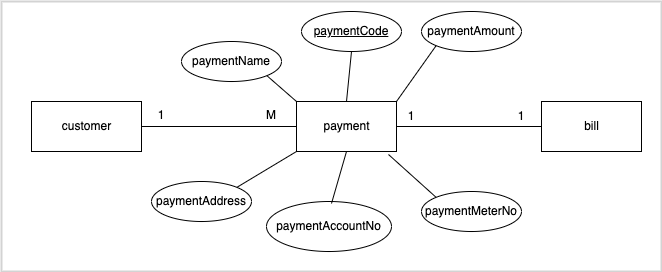

The diagram above was exported from draw.io. Its source (the exported page's mxGraphModel, read from the mxfile embedded in the PNG):
<mxGraphModel dx="1426" dy="794" grid="1" gridSize="10" guides="1" tooltips="1" connect="1" arrows="1" fold="1" page="1" pageScale="1" pageWidth="827" pageHeight="1169" math="0" shadow="0">
  <root>
    <mxCell id="0" />
    <mxCell id="1" parent="0" />
    <mxCell id="JYAN52CCmATiIniZxwx0-1" value="payment" style="html=1;dashed=0;whitespace=wrap;" vertex="1" parent="1">
      <mxGeometry x="475" y="270" width="100" height="50" as="geometry" />
    </mxCell>
    <mxCell id="JYAN52CCmATiIniZxwx0-2" value="1" style="text;html=1;strokeColor=none;fillColor=none;align=center;verticalAlign=middle;whiteSpace=wrap;rounded=0;" vertex="1" parent="1">
      <mxGeometry x="560" y="270" width="60" height="30" as="geometry" />
    </mxCell>
    <mxCell id="JYAN52CCmATiIniZxwx0-3" value="M" style="text;html=1;strokeColor=none;fillColor=none;align=center;verticalAlign=middle;whiteSpace=wrap;rounded=0;" vertex="1" parent="1">
      <mxGeometry x="420" y="269" width="60" height="30" as="geometry" />
    </mxCell>
    <mxCell id="JYAN52CCmATiIniZxwx0-4" value="&lt;span&gt;paymentAmount&lt;/span&gt;" style="ellipse;whiteSpace=wrap;html=1;align=center;" vertex="1" parent="1">
      <mxGeometry x="600" y="180" width="100" height="40" as="geometry" />
    </mxCell>
    <mxCell id="JYAN52CCmATiIniZxwx0-5" value="&lt;span&gt;paymentMeterNo&lt;/span&gt;" style="ellipse;whiteSpace=wrap;html=1;align=center;" vertex="1" parent="1">
      <mxGeometry x="600" y="360" width="100" height="40" as="geometry" />
    </mxCell>
    <mxCell id="JYAN52CCmATiIniZxwx0-6" value="paymentAddress" style="ellipse;whiteSpace=wrap;html=1;align=center;" vertex="1" parent="1">
      <mxGeometry x="330" y="350" width="100" height="40" as="geometry" />
    </mxCell>
    <mxCell id="JYAN52CCmATiIniZxwx0-7" value="&lt;span&gt;paymentName&lt;/span&gt;" style="ellipse;whiteSpace=wrap;html=1;align=center;" vertex="1" parent="1">
      <mxGeometry x="360" y="210" width="100" height="40" as="geometry" />
    </mxCell>
    <mxCell id="JYAN52CCmATiIniZxwx0-8" value="&lt;span&gt;paymentAccountNo&lt;/span&gt;" style="ellipse;whiteSpace=wrap;html=1;align=center;" vertex="1" parent="1">
      <mxGeometry x="445" y="370" width="125" height="50" as="geometry" />
    </mxCell>
    <mxCell id="JYAN52CCmATiIniZxwx0-9" value="paymentCode" style="ellipse;whiteSpace=wrap;html=1;align=center;fontStyle=4;" vertex="1" parent="1">
      <mxGeometry x="480" y="180" width="100" height="40" as="geometry" />
    </mxCell>
    <mxCell id="JYAN52CCmATiIniZxwx0-10" value="" style="endArrow=none;html=1;rounded=0;exitX=0.5;exitY=0;exitDx=0;exitDy=0;entryX=0.5;entryY=1;entryDx=0;entryDy=0;" edge="1" parent="1" source="JYAN52CCmATiIniZxwx0-1" target="JYAN52CCmATiIniZxwx0-9">
      <mxGeometry relative="1" as="geometry">
        <mxPoint x="830" y="320" as="sourcePoint" />
        <mxPoint x="990" y="320" as="targetPoint" />
      </mxGeometry>
    </mxCell>
    <mxCell id="JYAN52CCmATiIniZxwx0-11" value="" style="endArrow=none;html=1;rounded=0;exitX=0;exitY=0;exitDx=0;exitDy=0;entryX=1;entryY=1;entryDx=0;entryDy=0;" edge="1" parent="1" source="JYAN52CCmATiIniZxwx0-1" target="JYAN52CCmATiIniZxwx0-7">
      <mxGeometry relative="1" as="geometry">
        <mxPoint x="840" y="330" as="sourcePoint" />
        <mxPoint x="1000" y="330" as="targetPoint" />
      </mxGeometry>
    </mxCell>
    <mxCell id="JYAN52CCmATiIniZxwx0-12" value="" style="endArrow=none;html=1;rounded=0;exitX=0;exitY=1;exitDx=0;exitDy=0;entryX=1;entryY=0;entryDx=0;entryDy=0;" edge="1" parent="1" source="JYAN52CCmATiIniZxwx0-1" target="JYAN52CCmATiIniZxwx0-6">
      <mxGeometry relative="1" as="geometry">
        <mxPoint x="850" y="340" as="sourcePoint" />
        <mxPoint x="1010" y="340" as="targetPoint" />
      </mxGeometry>
    </mxCell>
    <mxCell id="JYAN52CCmATiIniZxwx0-13" value="" style="endArrow=none;html=1;rounded=0;exitX=0.5;exitY=1;exitDx=0;exitDy=0;entryX=0.52;entryY=0.04;entryDx=0;entryDy=0;entryPerimeter=0;" edge="1" parent="1" source="JYAN52CCmATiIniZxwx0-1" target="JYAN52CCmATiIniZxwx0-8">
      <mxGeometry relative="1" as="geometry">
        <mxPoint x="860" y="350" as="sourcePoint" />
        <mxPoint x="1020" y="350" as="targetPoint" />
      </mxGeometry>
    </mxCell>
    <mxCell id="JYAN52CCmATiIniZxwx0-14" value="" style="endArrow=none;html=1;rounded=0;exitX=0.92;exitY=1.06;exitDx=0;exitDy=0;entryX=0;entryY=0;entryDx=0;entryDy=0;exitPerimeter=0;" edge="1" parent="1" source="JYAN52CCmATiIniZxwx0-1" target="JYAN52CCmATiIniZxwx0-5">
      <mxGeometry relative="1" as="geometry">
        <mxPoint x="870" y="360" as="sourcePoint" />
        <mxPoint x="1030" y="360" as="targetPoint" />
      </mxGeometry>
    </mxCell>
    <mxCell id="JYAN52CCmATiIniZxwx0-15" value="" style="endArrow=none;html=1;rounded=0;exitX=1;exitY=0;exitDx=0;exitDy=0;entryX=0;entryY=1;entryDx=0;entryDy=0;" edge="1" parent="1" source="JYAN52CCmATiIniZxwx0-1" target="JYAN52CCmATiIniZxwx0-4">
      <mxGeometry relative="1" as="geometry">
        <mxPoint x="880" y="370" as="sourcePoint" />
        <mxPoint x="1040" y="370" as="targetPoint" />
      </mxGeometry>
    </mxCell>
    <mxCell id="JYAN52CCmATiIniZxwx0-16" value="customer" style="html=1;dashed=0;whitespace=wrap;" vertex="1" parent="1">
      <mxGeometry x="210" y="270" width="110" height="50" as="geometry" />
    </mxCell>
    <mxCell id="JYAN52CCmATiIniZxwx0-17" value="bill" style="html=1;dashed=0;whitespace=wrap;" vertex="1" parent="1">
      <mxGeometry x="720" y="270" width="100" height="50" as="geometry" />
    </mxCell>
    <mxCell id="JYAN52CCmATiIniZxwx0-18" value="" style="endArrow=none;html=1;rounded=0;exitX=1;exitY=0.5;exitDx=0;exitDy=0;entryX=0;entryY=0.5;entryDx=0;entryDy=0;" edge="1" parent="1" source="JYAN52CCmATiIniZxwx0-16" target="JYAN52CCmATiIniZxwx0-1">
      <mxGeometry relative="1" as="geometry">
        <mxPoint x="460" y="200" as="sourcePoint" />
        <mxPoint x="620" y="200" as="targetPoint" />
      </mxGeometry>
    </mxCell>
    <mxCell id="JYAN52CCmATiIniZxwx0-19" value="1" style="text;html=1;strokeColor=none;fillColor=none;align=center;verticalAlign=middle;whiteSpace=wrap;rounded=0;" vertex="1" parent="1">
      <mxGeometry x="310" y="269" width="60" height="30" as="geometry" />
    </mxCell>
    <mxCell id="JYAN52CCmATiIniZxwx0-20" value="" style="endArrow=none;html=1;rounded=0;exitX=1;exitY=0.5;exitDx=0;exitDy=0;entryX=0;entryY=0.5;entryDx=0;entryDy=0;" edge="1" parent="1" source="JYAN52CCmATiIniZxwx0-1" target="JYAN52CCmATiIniZxwx0-17">
      <mxGeometry relative="1" as="geometry">
        <mxPoint x="575" y="295" as="sourcePoint" />
        <mxPoint x="690" y="326.7241379310344" as="targetPoint" />
      </mxGeometry>
    </mxCell>
    <mxCell id="JYAN52CCmATiIniZxwx0-21" value="1" style="text;html=1;strokeColor=none;fillColor=none;align=center;verticalAlign=middle;whiteSpace=wrap;rounded=0;" vertex="1" parent="1">
      <mxGeometry x="670" y="270" width="60" height="30" as="geometry" />
    </mxCell>
    <mxCell id="JYAN52CCmATiIniZxwx0-22" value="" style="rounded=0;whiteSpace=wrap;html=1;fillColor=none;strokeColor=#d3d3d3;strokeWidth=2;" vertex="1" parent="1">
      <mxGeometry x="180" y="170" width="660" height="270" as="geometry" />
    </mxCell>
  </root>
</mxGraphModel>